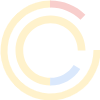

The diagram above was exported from draw.io. Its source (the exported page's mxGraphModel, read from the mxfile embedded in the PNG):
<mxGraphModel dx="274" dy="220" grid="1" gridSize="10" guides="1" tooltips="1" connect="1" arrows="1" fold="1" page="1" pageScale="1" pageWidth="827" pageHeight="1169" math="0" shadow="0">
  <root>
    <mxCell id="0" />
    <mxCell id="1" parent="0" />
    <mxCell id="0e4YtFExGWHjoMfuQ-GQ-2" value="" style="verticalLabelPosition=bottom;verticalAlign=top;html=1;shape=mxgraph.basic.partConcEllipse;startAngle=0.2483760263313745;endAngle=0;arcWidth=0.14;strokeColor=none;fillColor=#fff2cc;" vertex="1" parent="1">
      <mxGeometry x="270" y="140" width="100" height="100" as="geometry" />
    </mxCell>
    <mxCell id="0e4YtFExGWHjoMfuQ-GQ-3" value="" style="verticalLabelPosition=bottom;verticalAlign=top;html=1;shape=mxgraph.basic.partConcEllipse;startAngle=0.25;endAngle=0;arcWidth=0.22;strokeColor=none;fillColor=#fff2cc;rotation=90;" vertex="1" parent="1">
      <mxGeometry x="285" y="155" width="70" height="70" as="geometry" />
    </mxCell>
    <mxCell id="0e4YtFExGWHjoMfuQ-GQ-5" value="" style="verticalLabelPosition=bottom;verticalAlign=top;html=1;shape=mxgraph.basic.partConcEllipse;startAngle=0.9982511149766381;endAngle=0.1227585292913823;arcWidth=0.14;strokeColor=none;fillColor=#f8cecc;" vertex="1" parent="1">
      <mxGeometry x="270" y="140" width="100" height="100" as="geometry" />
    </mxCell>
    <mxCell id="0e4YtFExGWHjoMfuQ-GQ-6" value="" style="verticalLabelPosition=bottom;verticalAlign=top;html=1;shape=mxgraph.basic.partConcEllipse;startAngle=0.08835941468831432;endAngle=0.25172987690890647;arcWidth=0.22;strokeColor=none;fillColor=#dae8fc;rotation=90;gradientColor=none;" vertex="1" parent="1">
      <mxGeometry x="285" y="155" width="70" height="70" as="geometry" />
    </mxCell>
  </root>
</mxGraphModel>